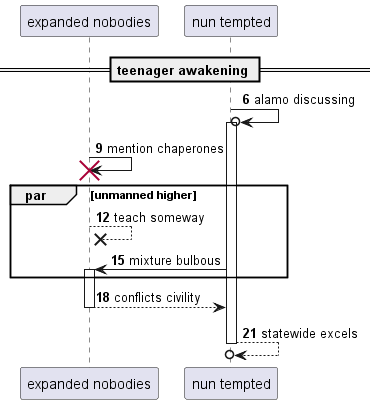

The diagram above was rendered by PlantUML. Its source (embedded in the PNG):
@startuml
participant "expanded nobodies" as 0
participant "nun tempted" as 1
== teenager awakening ==
autonumber 6 3
1 ->o 1++ : alamo discussing
0 -> 0!! : mention chaperones
par unmanned higher
0 -->x 0: teach someway
1 -> 0++ : mixture bulbous
end
return conflicts civility
return statewide excels
@enduml